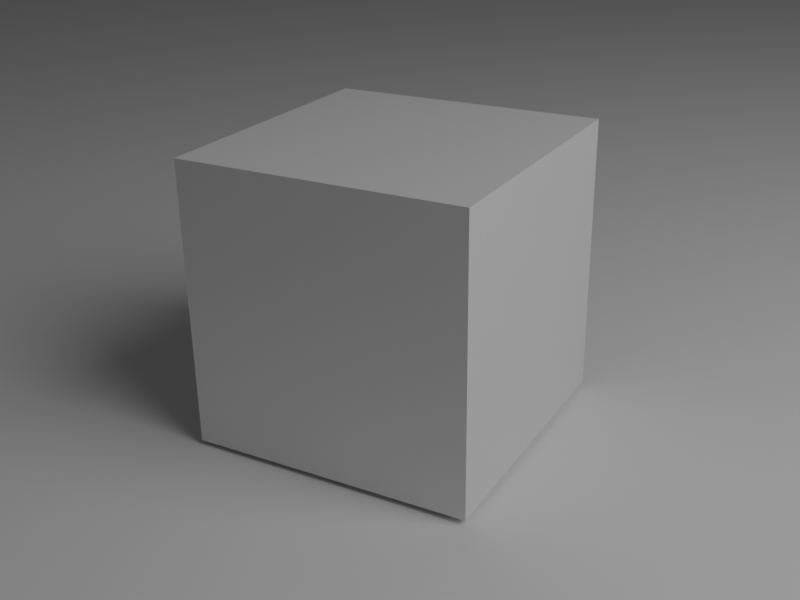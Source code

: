 # Source: menger1.blend  (saved by Blender 2.92.15; exported with 4.5.12 LTS)
import bpy
from mathutils import Matrix  # noqa: F401  (used for matrix-valued properties, if any)

bpy.ops.wm.read_factory_settings(use_empty=True)
scene = bpy.context.scene
scene.name = 'Scene'

# ---- collections
col_collection = bpy.data.collections.new('Collection'); scene.collection.children.link(col_collection)

# ---- materials (node trees are filled in below, after node groups)
mat_mengermaterial = bpy.data.materials.new('MengerMaterial')

# ---- material node trees
mat_mengermaterial.use_nodes = True; mat_mengermaterial.node_tree.nodes.clear()
_N = mat_mengermaterial.node_tree.nodes; _L = mat_mengermaterial.node_tree.links
n0 = _N.new('ShaderNodeBsdfPrincipled'); n0.name = 'Principled BSDF'; n0.location = (10, 300)
n0.distribution = 'GGX'
n0.subsurface_method = 'BURLEY'
n0.inputs[3].default_value = 1.45
n0.inputs[27].default_value = (0.0, 0.0, 0.0, 1.0)
n0.inputs[28].default_value = 1.0
n1 = _N.new('ShaderNodeOutputMaterial'); n1.name = 'Material Output'; n1.location = (300, 300)
n2 = _N.new('ShaderNodeScript'); n2.name = 'Script'; n2.location = (-285, 72)
n2.inputs[0].default_value = 4.0
_L.new(n0.outputs[0], n1.inputs[0])
_L.new(n2.outputs[0], n0.inputs[4])
n1.is_active_output = True

# ---- world
world_world = bpy.data.worlds.new('World'); scene.world = world_world
world_world.use_nodes = True; world_world.node_tree.nodes.clear()
_N = world_world.node_tree.nodes; _L = world_world.node_tree.links
n0 = _N.new('ShaderNodeOutputWorld'); n0.name = 'World Output'; n0.location = (300, 300)
n1 = _N.new('ShaderNodeBackground'); n1.name = 'Background'; n1.location = (10, 300)
n1.inputs[0].default_value = (0.05088, 0.05088, 0.05088, 1.0)
_L.new(n1.outputs[0], n0.inputs[0])
n0.is_active_output = True
world_world.color = (0.05088, 0.05088, 0.05088)
world_world.use_sun_shadow = False
world_world.sun_shadow_jitter_overblur = 0.0

# ---- cameras
cam_camera = bpy.data.cameras.new('Camera')
cam_camera.clip_end = 100.0
cam_camera.ortho_scale = 7.314

# ---- lights
light_light = bpy.data.lights.new('Light', 'POINT')
light_light.transmission_factor = 0.0
light_light.energy = 1e+04
light_light.shadow_soft_size = 10.0
light_light.shadow_maximum_resolution = 0.006
light_light.use_absolute_resolution = True

# ---- meshes
me_plane_118 = bpy.data.meshes.new('Plane.118')
me_plane_118.from_pydata([(-1.0, -1.0, 0.0), (1.0, -1.0, 0.0), (-1.0, 1.0, 0.0), (1.0, 1.0, 0.0)], [], [(0, 1, 3, 2)])
_uv = me_plane_118.uv_layers.new(name='UVMap')
_uv.uv.foreach_set('vector', [0.0, 0.0, 1.0, 0.0, 1.0, 1.0, 0.0, 1.0])
me_plane_118.use_remesh_fix_poles = True
me_plane_118.use_remesh_preserve_attributes = False
me_plane_118.use_mirror_vertex_groups = False
me_plane_118.update()
me_plane_119 = bpy.data.meshes.new('Plane.119')
me_plane_119.from_pydata([(-2.0, -2.0, 0.0), (2.0, -2.0, 0.0), (-2.0, 2.0, 0.0), (2.0, 2.0, 0.0)], [], [(0, 1, 3, 2)])
_uv = me_plane_119.uv_layers.new(name='UVMap')
_uv.uv.foreach_set('vector', [0.0, 0.0, 1.0, 0.0, 1.0, 1.0, 0.0, 1.0])
me_plane_119.materials.append(mat_mengermaterial)
me_plane_119.use_remesh_fix_poles = True
me_plane_119.use_remesh_preserve_attributes = False
me_plane_119.use_mirror_vertex_groups = False
me_plane_119.update()
me_plane_120 = bpy.data.meshes.new('Plane.120')
me_plane_120.from_pydata([(-2.0, -2.0, 0.0), (2.0, -2.0, 0.0), (-2.0, 2.0, 0.0), (2.0, 2.0, 0.0)], [], [(0, 1, 3, 2)])
_uv = me_plane_120.uv_layers.new(name='UVMap')
_uv.uv.foreach_set('vector', [0.0, 0.0, 1.0, 0.0, 1.0, 1.0, 0.0, 1.0])
me_plane_120.materials.append(mat_mengermaterial)
me_plane_120.use_remesh_fix_poles = True
me_plane_120.use_remesh_preserve_attributes = False
me_plane_120.use_mirror_vertex_groups = False
me_plane_120.update()
me_plane_121 = bpy.data.meshes.new('Plane.121')
me_plane_121.from_pydata([(-2.0, -2.0, 0.0), (2.0, -2.0, 0.0), (-2.0, 2.0, 0.0), (2.0, 2.0, 0.0)], [], [(0, 1, 3, 2)])
_uv = me_plane_121.uv_layers.new(name='UVMap')
_uv.uv.foreach_set('vector', [0.0, 0.0, 1.0, 0.0, 1.0, 1.0, 0.0, 1.0])
me_plane_121.materials.append(mat_mengermaterial)
me_plane_121.use_remesh_fix_poles = True
me_plane_121.use_remesh_preserve_attributes = False
me_plane_121.use_mirror_vertex_groups = False
me_plane_121.update()
me_plane_122 = bpy.data.meshes.new('Plane.122')
me_plane_122.from_pydata([(-2.0, -2.0, 0.0), (2.0, -2.0, 0.0), (-2.0, 2.0, 0.0), (2.0, 2.0, 0.0)], [], [(0, 1, 3, 2)])
_uv = me_plane_122.uv_layers.new(name='UVMap')
_uv.uv.foreach_set('vector', [0.0, 0.0, 1.0, 0.0, 1.0, 1.0, 0.0, 1.0])
me_plane_122.materials.append(mat_mengermaterial)
me_plane_122.use_remesh_fix_poles = True
me_plane_122.use_remesh_preserve_attributes = False
me_plane_122.use_mirror_vertex_groups = False
me_plane_122.update()
me_plane_123 = bpy.data.meshes.new('Plane.123')
me_plane_123.from_pydata([(-2.0, -2.0, 0.0), (2.0, -2.0, 0.0), (-2.0, 2.0, 0.0), (2.0, 2.0, 0.0)], [], [(0, 1, 3, 2)])
_uv = me_plane_123.uv_layers.new(name='UVMap')
_uv.uv.foreach_set('vector', [0.0, 0.0, 1.0, 0.0, 1.0, 1.0, 0.0, 1.0])
me_plane_123.materials.append(mat_mengermaterial)
me_plane_123.use_remesh_fix_poles = True
me_plane_123.use_remesh_preserve_attributes = False
me_plane_123.use_mirror_vertex_groups = False
me_plane_123.update()
me_plane_124 = bpy.data.meshes.new('Plane.124')
me_plane_124.from_pydata([(-2.0, -2.0, 0.0), (2.0, -2.0, 0.0), (-2.0, 2.0, 0.0), (2.0, 2.0, 0.0)], [], [(0, 1, 3, 2)])
_uv = me_plane_124.uv_layers.new(name='UVMap')
_uv.uv.foreach_set('vector', [0.0, 0.0, 1.0, 0.0, 1.0, 1.0, 0.0, 1.0])
me_plane_124.materials.append(mat_mengermaterial)
me_plane_124.use_remesh_fix_poles = True
me_plane_124.use_remesh_preserve_attributes = False
me_plane_124.use_mirror_vertex_groups = False
me_plane_124.update()
me_plane_125 = bpy.data.meshes.new('Plane.125')
me_plane_125.from_pydata([(-2.0, -2.0, 0.0), (2.0, -2.0, 0.0), (-2.0, 2.0, 0.0), (2.0, 2.0, 0.0)], [], [(0, 1, 3, 2)])
_uv = me_plane_125.uv_layers.new(name='UVMap')
_uv.uv.foreach_set('vector', [0.0, 0.0, 1.0, 0.0, 1.0, 1.0, 0.0, 1.0])
me_plane_125.materials.append(mat_mengermaterial)
me_plane_125.use_remesh_fix_poles = True
me_plane_125.use_remesh_preserve_attributes = False
me_plane_125.use_mirror_vertex_groups = False
me_plane_125.update()
me_plane_126 = bpy.data.meshes.new('Plane.126')
me_plane_126.from_pydata([(-2.0, -2.0, 0.0), (2.0, -2.0, 0.0), (-2.0, 2.0, 0.0), (2.0, 2.0, 0.0)], [], [(0, 1, 3, 2)])
_uv = me_plane_126.uv_layers.new(name='UVMap')
_uv.uv.foreach_set('vector', [0.0, 0.0, 1.0, 0.0, 1.0, 1.0, 0.0, 1.0])
me_plane_126.materials.append(mat_mengermaterial)
me_plane_126.use_remesh_fix_poles = True
me_plane_126.use_remesh_preserve_attributes = False
me_plane_126.use_mirror_vertex_groups = False
me_plane_126.update()
me_plane_127 = bpy.data.meshes.new('Plane.127')
me_plane_127.from_pydata([(-2.0, -2.0, 0.0), (2.0, -2.0, 0.0), (-2.0, 2.0, 0.0), (2.0, 2.0, 0.0)], [], [(0, 1, 3, 2)])
_uv = me_plane_127.uv_layers.new(name='UVMap')
_uv.uv.foreach_set('vector', [0.0, 0.0, 1.0, 0.0, 1.0, 1.0, 0.0, 1.0])
me_plane_127.materials.append(mat_mengermaterial)
me_plane_127.use_remesh_fix_poles = True
me_plane_127.use_remesh_preserve_attributes = False
me_plane_127.use_mirror_vertex_groups = False
me_plane_127.update()
me_plane_128 = bpy.data.meshes.new('Plane.128')
me_plane_128.from_pydata([(-2.0, -2.0, 0.0), (2.0, -2.0, 0.0), (-2.0, 2.0, 0.0), (2.0, 2.0, 0.0)], [], [(0, 1, 3, 2)])
_uv = me_plane_128.uv_layers.new(name='UVMap')
_uv.uv.foreach_set('vector', [0.0, 0.0, 1.0, 0.0, 1.0, 1.0, 0.0, 1.0])
me_plane_128.materials.append(mat_mengermaterial)
me_plane_128.use_remesh_fix_poles = True
me_plane_128.use_remesh_preserve_attributes = False
me_plane_128.use_mirror_vertex_groups = False
me_plane_128.update()
me_plane_129 = bpy.data.meshes.new('Plane.129')
me_plane_129.from_pydata([(-2.0, -2.0, 0.0), (2.0, -2.0, 0.0), (-2.0, 2.0, 0.0), (2.0, 2.0, 0.0)], [], [(0, 1, 3, 2)])
_uv = me_plane_129.uv_layers.new(name='UVMap')
_uv.uv.foreach_set('vector', [0.0, 0.0, 1.0, 0.0, 1.0, 1.0, 0.0, 1.0])
me_plane_129.materials.append(mat_mengermaterial)
me_plane_129.use_remesh_fix_poles = True
me_plane_129.use_remesh_preserve_attributes = False
me_plane_129.use_mirror_vertex_groups = False
me_plane_129.update()
me_plane_130 = bpy.data.meshes.new('Plane.130')
me_plane_130.from_pydata([(-2.0, -2.0, 0.0), (2.0, -2.0, 0.0), (-2.0, 2.0, 0.0), (2.0, 2.0, 0.0)], [], [(0, 1, 3, 2)])
_uv = me_plane_130.uv_layers.new(name='UVMap')
_uv.uv.foreach_set('vector', [0.0, 0.0, 1.0, 0.0, 1.0, 1.0, 0.0, 1.0])
me_plane_130.materials.append(mat_mengermaterial)
me_plane_130.use_remesh_fix_poles = True
me_plane_130.use_remesh_preserve_attributes = False
me_plane_130.use_mirror_vertex_groups = False
me_plane_130.update()
me_plane_131 = bpy.data.meshes.new('Plane.131')
me_plane_131.from_pydata([(-2.0, -2.0, 0.0), (2.0, -2.0, 0.0), (-2.0, 2.0, 0.0), (2.0, 2.0, 0.0)], [], [(0, 1, 3, 2)])
_uv = me_plane_131.uv_layers.new(name='UVMap')
_uv.uv.foreach_set('vector', [0.0, 0.0, 1.0, 0.0, 1.0, 1.0, 0.0, 1.0])
me_plane_131.materials.append(mat_mengermaterial)
me_plane_131.use_remesh_fix_poles = True
me_plane_131.use_remesh_preserve_attributes = False
me_plane_131.use_mirror_vertex_groups = False
me_plane_131.update()
me_plane_132 = bpy.data.meshes.new('Plane.132')
me_plane_132.from_pydata([(-2.0, -2.0, 0.0), (2.0, -2.0, 0.0), (-2.0, 2.0, 0.0), (2.0, 2.0, 0.0)], [], [(0, 1, 3, 2)])
_uv = me_plane_132.uv_layers.new(name='UVMap')
_uv.uv.foreach_set('vector', [0.0, 0.0, 1.0, 0.0, 1.0, 1.0, 0.0, 1.0])
me_plane_132.materials.append(mat_mengermaterial)
me_plane_132.use_remesh_fix_poles = True
me_plane_132.use_remesh_preserve_attributes = False
me_plane_132.use_mirror_vertex_groups = False
me_plane_132.update()
me_plane_133 = bpy.data.meshes.new('Plane.133')
me_plane_133.from_pydata([(-2.0, -2.0, 0.0), (2.0, -2.0, 0.0), (-2.0, 2.0, 0.0), (2.0, 2.0, 0.0)], [], [(0, 1, 3, 2)])
_uv = me_plane_133.uv_layers.new(name='UVMap')
_uv.uv.foreach_set('vector', [0.0, 0.0, 1.0, 0.0, 1.0, 1.0, 0.0, 1.0])
me_plane_133.materials.append(mat_mengermaterial)
me_plane_133.use_remesh_fix_poles = True
me_plane_133.use_remesh_preserve_attributes = False
me_plane_133.use_mirror_vertex_groups = False
me_plane_133.update()
me_plane_134 = bpy.data.meshes.new('Plane.134')
me_plane_134.from_pydata([(-2.0, -2.0, 0.0), (2.0, -2.0, 0.0), (-2.0, 2.0, 0.0), (2.0, 2.0, 0.0)], [], [(0, 1, 3, 2)])
_uv = me_plane_134.uv_layers.new(name='UVMap')
_uv.uv.foreach_set('vector', [0.0, 0.0, 1.0, 0.0, 1.0, 1.0, 0.0, 1.0])
me_plane_134.materials.append(mat_mengermaterial)
me_plane_134.use_remesh_fix_poles = True
me_plane_134.use_remesh_preserve_attributes = False
me_plane_134.use_mirror_vertex_groups = False
me_plane_134.update()
me_plane_135 = bpy.data.meshes.new('Plane.135')
me_plane_135.from_pydata([(-2.0, -2.0, 0.0), (2.0, -2.0, 0.0), (-2.0, 2.0, 0.0), (2.0, 2.0, 0.0)], [], [(0, 1, 3, 2)])
_uv = me_plane_135.uv_layers.new(name='UVMap')
_uv.uv.foreach_set('vector', [0.0, 0.0, 1.0, 0.0, 1.0, 1.0, 0.0, 1.0])
me_plane_135.materials.append(mat_mengermaterial)
me_plane_135.use_remesh_fix_poles = True
me_plane_135.use_remesh_preserve_attributes = False
me_plane_135.use_mirror_vertex_groups = False
me_plane_135.update()
me_plane_136 = bpy.data.meshes.new('Plane.136')
me_plane_136.from_pydata([(-2.0, -2.0, 0.0), (2.0, -2.0, 0.0), (-2.0, 2.0, 0.0), (2.0, 2.0, 0.0)], [], [(0, 1, 3, 2)])
_uv = me_plane_136.uv_layers.new(name='UVMap')
_uv.uv.foreach_set('vector', [0.0, 0.0, 1.0, 0.0, 1.0, 1.0, 0.0, 1.0])
me_plane_136.materials.append(mat_mengermaterial)
me_plane_136.use_remesh_fix_poles = True
me_plane_136.use_remesh_preserve_attributes = False
me_plane_136.use_mirror_vertex_groups = False
me_plane_136.update()
me_plane_137 = bpy.data.meshes.new('Plane.137')
me_plane_137.from_pydata([(-2.0, -2.0, 0.0), (2.0, -2.0, 0.0), (-2.0, 2.0, 0.0), (2.0, 2.0, 0.0)], [], [(0, 1, 3, 2)])
_uv = me_plane_137.uv_layers.new(name='UVMap')
_uv.uv.foreach_set('vector', [0.0, 0.0, 1.0, 0.0, 1.0, 1.0, 0.0, 1.0])
me_plane_137.materials.append(mat_mengermaterial)
me_plane_137.use_remesh_fix_poles = True
me_plane_137.use_remesh_preserve_attributes = False
me_plane_137.use_mirror_vertex_groups = False
me_plane_137.update()
me_plane_138 = bpy.data.meshes.new('Plane.138')
me_plane_138.from_pydata([(-2.0, -2.0, 0.0), (2.0, -2.0, 0.0), (-2.0, 2.0, 0.0), (2.0, 2.0, 0.0)], [], [(0, 1, 3, 2)])
_uv = me_plane_138.uv_layers.new(name='UVMap')
_uv.uv.foreach_set('vector', [0.0, 0.0, 1.0, 0.0, 1.0, 1.0, 0.0, 1.0])
me_plane_138.materials.append(mat_mengermaterial)
me_plane_138.use_remesh_fix_poles = True
me_plane_138.use_remesh_preserve_attributes = False
me_plane_138.use_mirror_vertex_groups = False
me_plane_138.update()
me_plane_139 = bpy.data.meshes.new('Plane.139')
me_plane_139.from_pydata([(-2.0, -2.0, 0.0), (2.0, -2.0, 0.0), (-2.0, 2.0, 0.0), (2.0, 2.0, 0.0)], [], [(0, 1, 3, 2)])
_uv = me_plane_139.uv_layers.new(name='UVMap')
_uv.uv.foreach_set('vector', [0.0, 0.0, 1.0, 0.0, 1.0, 1.0, 0.0, 1.0])
me_plane_139.materials.append(mat_mengermaterial)
me_plane_139.use_remesh_fix_poles = True
me_plane_139.use_remesh_preserve_attributes = False
me_plane_139.use_mirror_vertex_groups = False
me_plane_139.update()
me_plane_140 = bpy.data.meshes.new('Plane.140')
me_plane_140.from_pydata([(-2.0, -2.0, 0.0), (2.0, -2.0, 0.0), (-2.0, 2.0, 0.0), (2.0, 2.0, 0.0)], [], [(0, 1, 3, 2)])
_uv = me_plane_140.uv_layers.new(name='UVMap')
_uv.uv.foreach_set('vector', [0.0, 0.0, 1.0, 0.0, 1.0, 1.0, 0.0, 1.0])
me_plane_140.materials.append(mat_mengermaterial)
me_plane_140.use_remesh_fix_poles = True
me_plane_140.use_remesh_preserve_attributes = False
me_plane_140.use_mirror_vertex_groups = False
me_plane_140.update()
me_plane_141 = bpy.data.meshes.new('Plane.141')
me_plane_141.from_pydata([(-2.0, -2.0, 0.0), (2.0, -2.0, 0.0), (-2.0, 2.0, 0.0), (2.0, 2.0, 0.0)], [], [(0, 1, 3, 2)])
_uv = me_plane_141.uv_layers.new(name='UVMap')
_uv.uv.foreach_set('vector', [0.0, 0.0, 1.0, 0.0, 1.0, 1.0, 0.0, 1.0])
me_plane_141.materials.append(mat_mengermaterial)
me_plane_141.use_remesh_fix_poles = True
me_plane_141.use_remesh_preserve_attributes = False
me_plane_141.use_mirror_vertex_groups = False
me_plane_141.update()
me_plane_142 = bpy.data.meshes.new('Plane.142')
me_plane_142.from_pydata([(-2.0, -2.0, 0.0), (2.0, -2.0, 0.0), (-2.0, 2.0, 0.0), (2.0, 2.0, 0.0)], [], [(0, 1, 3, 2)])
_uv = me_plane_142.uv_layers.new(name='UVMap')
_uv.uv.foreach_set('vector', [0.0, 0.0, 1.0, 0.0, 1.0, 1.0, 0.0, 1.0])
me_plane_142.materials.append(mat_mengermaterial)
me_plane_142.use_remesh_fix_poles = True
me_plane_142.use_remesh_preserve_attributes = False
me_plane_142.use_mirror_vertex_groups = False
me_plane_142.update()
me_plane_143 = bpy.data.meshes.new('Plane.143')
me_plane_143.from_pydata([(-2.0, -2.0, 0.0), (2.0, -2.0, 0.0), (-2.0, 2.0, 0.0), (2.0, 2.0, 0.0)], [], [(0, 1, 3, 2)])
_uv = me_plane_143.uv_layers.new(name='UVMap')
_uv.uv.foreach_set('vector', [0.0, 0.0, 1.0, 0.0, 1.0, 1.0, 0.0, 1.0])
me_plane_143.materials.append(mat_mengermaterial)
me_plane_143.use_remesh_fix_poles = True
me_plane_143.use_remesh_preserve_attributes = False
me_plane_143.use_mirror_vertex_groups = False
me_plane_143.update()
me_plane_144 = bpy.data.meshes.new('Plane.144')
me_plane_144.from_pydata([(-2.0, -2.0, 0.0), (2.0, -2.0, 0.0), (-2.0, 2.0, 0.0), (2.0, 2.0, 0.0)], [], [(0, 1, 3, 2)])
_uv = me_plane_144.uv_layers.new(name='UVMap')
_uv.uv.foreach_set('vector', [0.0, 0.0, 1.0, 0.0, 1.0, 1.0, 0.0, 1.0])
me_plane_144.materials.append(mat_mengermaterial)
me_plane_144.use_remesh_fix_poles = True
me_plane_144.use_remesh_preserve_attributes = False
me_plane_144.use_mirror_vertex_groups = False
me_plane_144.update()
me_plane_145 = bpy.data.meshes.new('Plane.145')
me_plane_145.from_pydata([(-2.0, -2.0, 0.0), (2.0, -2.0, 0.0), (-2.0, 2.0, 0.0), (2.0, 2.0, 0.0)], [], [(0, 1, 3, 2)])
_uv = me_plane_145.uv_layers.new(name='UVMap')
_uv.uv.foreach_set('vector', [0.0, 0.0, 1.0, 0.0, 1.0, 1.0, 0.0, 1.0])
me_plane_145.materials.append(mat_mengermaterial)
me_plane_145.use_remesh_fix_poles = True
me_plane_145.use_remesh_preserve_attributes = False
me_plane_145.use_mirror_vertex_groups = False
me_plane_145.update()
me_plane_146 = bpy.data.meshes.new('Plane.146')
me_plane_146.from_pydata([(-2.0, -2.0, 0.0), (2.0, -2.0, 0.0), (-2.0, 2.0, 0.0), (2.0, 2.0, 0.0)], [], [(0, 1, 3, 2)])
_uv = me_plane_146.uv_layers.new(name='UVMap')
_uv.uv.foreach_set('vector', [0.0, 0.0, 1.0, 0.0, 1.0, 1.0, 0.0, 1.0])
me_plane_146.materials.append(mat_mengermaterial)
me_plane_146.use_remesh_fix_poles = True
me_plane_146.use_remesh_preserve_attributes = False
me_plane_146.use_mirror_vertex_groups = False
me_plane_146.update()
me_plane_147 = bpy.data.meshes.new('Plane.147')
me_plane_147.from_pydata([(-2.0, -2.0, 0.0), (2.0, -2.0, 0.0), (-2.0, 2.0, 0.0), (2.0, 2.0, 0.0)], [], [(0, 1, 3, 2)])
_uv = me_plane_147.uv_layers.new(name='UVMap')
_uv.uv.foreach_set('vector', [0.0, 0.0, 1.0, 0.0, 1.0, 1.0, 0.0, 1.0])
me_plane_147.materials.append(mat_mengermaterial)
me_plane_147.use_remesh_fix_poles = True
me_plane_147.use_remesh_preserve_attributes = False
me_plane_147.use_mirror_vertex_groups = False
me_plane_147.update()
me_plane_148 = bpy.data.meshes.new('Plane.148')
me_plane_148.from_pydata([(-2.0, -2.0, 0.0), (2.0, -2.0, 0.0), (-2.0, 2.0, 0.0), (2.0, 2.0, 0.0)], [], [(0, 1, 3, 2)])
_uv = me_plane_148.uv_layers.new(name='UVMap')
_uv.uv.foreach_set('vector', [0.0, 0.0, 1.0, 0.0, 1.0, 1.0, 0.0, 1.0])
me_plane_148.materials.append(mat_mengermaterial)
me_plane_148.use_remesh_fix_poles = True
me_plane_148.use_remesh_preserve_attributes = False
me_plane_148.use_mirror_vertex_groups = False
me_plane_148.update()
me_plane_149 = bpy.data.meshes.new('Plane.149')
me_plane_149.from_pydata([(-2.0, -2.0, 0.0), (2.0, -2.0, 0.0), (-2.0, 2.0, 0.0), (2.0, 2.0, 0.0)], [], [(0, 1, 3, 2)])
_uv = me_plane_149.uv_layers.new(name='UVMap')
_uv.uv.foreach_set('vector', [0.0, 0.0, 1.0, 0.0, 1.0, 1.0, 0.0, 1.0])
me_plane_149.materials.append(mat_mengermaterial)
me_plane_149.use_remesh_fix_poles = True
me_plane_149.use_remesh_preserve_attributes = False
me_plane_149.use_mirror_vertex_groups = False
me_plane_149.update()
me_plane_150 = bpy.data.meshes.new('Plane.150')
me_plane_150.from_pydata([(-2.0, -2.0, 0.0), (2.0, -2.0, 0.0), (-2.0, 2.0, 0.0), (2.0, 2.0, 0.0)], [], [(0, 1, 3, 2)])
_uv = me_plane_150.uv_layers.new(name='UVMap')
_uv.uv.foreach_set('vector', [0.0, 0.0, 1.0, 0.0, 1.0, 1.0, 0.0, 1.0])
me_plane_150.materials.append(mat_mengermaterial)
me_plane_150.use_remesh_fix_poles = True
me_plane_150.use_remesh_preserve_attributes = False
me_plane_150.use_mirror_vertex_groups = False
me_plane_150.update()
me_plane_151 = bpy.data.meshes.new('Plane.151')
me_plane_151.from_pydata([(-2.0, -2.0, 0.0), (2.0, -2.0, 0.0), (-2.0, 2.0, 0.0), (2.0, 2.0, 0.0)], [], [(0, 1, 3, 2)])
_uv = me_plane_151.uv_layers.new(name='UVMap')
_uv.uv.foreach_set('vector', [0.0, 0.0, 1.0, 0.0, 1.0, 1.0, 0.0, 1.0])
me_plane_151.materials.append(mat_mengermaterial)
me_plane_151.use_remesh_fix_poles = True
me_plane_151.use_remesh_preserve_attributes = False
me_plane_151.use_mirror_vertex_groups = False
me_plane_151.update()
me_plane_152 = bpy.data.meshes.new('Plane.152')
me_plane_152.from_pydata([(-2.0, -2.0, 0.0), (2.0, -2.0, 0.0), (-2.0, 2.0, 0.0), (2.0, 2.0, 0.0)], [], [(0, 1, 3, 2)])
_uv = me_plane_152.uv_layers.new(name='UVMap')
_uv.uv.foreach_set('vector', [0.0, 0.0, 1.0, 0.0, 1.0, 1.0, 0.0, 1.0])
me_plane_152.materials.append(mat_mengermaterial)
me_plane_152.use_remesh_fix_poles = True
me_plane_152.use_remesh_preserve_attributes = False
me_plane_152.use_mirror_vertex_groups = False
me_plane_152.update()
me_plane_153 = bpy.data.meshes.new('Plane.153')
me_plane_153.from_pydata([(-2.0, -2.0, 0.0), (2.0, -2.0, 0.0), (-2.0, 2.0, 0.0), (2.0, 2.0, 0.0)], [], [(0, 1, 3, 2)])
_uv = me_plane_153.uv_layers.new(name='UVMap')
_uv.uv.foreach_set('vector', [0.0, 0.0, 1.0, 0.0, 1.0, 1.0, 0.0, 1.0])
me_plane_153.materials.append(mat_mengermaterial)
me_plane_153.use_remesh_fix_poles = True
me_plane_153.use_remesh_preserve_attributes = False
me_plane_153.use_mirror_vertex_groups = False
me_plane_153.update()
me_plane_154 = bpy.data.meshes.new('Plane.154')
me_plane_154.from_pydata([(-2.0, -2.0, 0.0), (2.0, -2.0, 0.0), (-2.0, 2.0, 0.0), (2.0, 2.0, 0.0)], [], [(0, 1, 3, 2)])
_uv = me_plane_154.uv_layers.new(name='UVMap')
_uv.uv.foreach_set('vector', [0.0, 0.0, 1.0, 0.0, 1.0, 1.0, 0.0, 1.0])
me_plane_154.materials.append(mat_mengermaterial)
me_plane_154.use_remesh_fix_poles = True
me_plane_154.use_remesh_preserve_attributes = False
me_plane_154.use_mirror_vertex_groups = False
me_plane_154.update()
me_plane_155 = bpy.data.meshes.new('Plane.155')
me_plane_155.from_pydata([(-2.0, -2.0, 0.0), (2.0, -2.0, 0.0), (-2.0, 2.0, 0.0), (2.0, 2.0, 0.0)], [], [(0, 1, 3, 2)])
_uv = me_plane_155.uv_layers.new(name='UVMap')
_uv.uv.foreach_set('vector', [0.0, 0.0, 1.0, 0.0, 1.0, 1.0, 0.0, 1.0])
me_plane_155.materials.append(mat_mengermaterial)
me_plane_155.use_remesh_fix_poles = True
me_plane_155.use_remesh_preserve_attributes = False
me_plane_155.use_mirror_vertex_groups = False
me_plane_155.update()
me_plane_156 = bpy.data.meshes.new('Plane.156')
me_plane_156.from_pydata([(-2.0, -2.0, 0.0), (2.0, -2.0, 0.0), (-2.0, 2.0, 0.0), (2.0, 2.0, 0.0)], [], [(0, 1, 3, 2)])
_uv = me_plane_156.uv_layers.new(name='UVMap')
_uv.uv.foreach_set('vector', [0.0, 0.0, 1.0, 0.0, 1.0, 1.0, 0.0, 1.0])
me_plane_156.materials.append(mat_mengermaterial)
me_plane_156.use_remesh_fix_poles = True
me_plane_156.use_remesh_preserve_attributes = False
me_plane_156.use_mirror_vertex_groups = False
me_plane_156.update()
me_plane_157 = bpy.data.meshes.new('Plane.157')
me_plane_157.from_pydata([(-2.0, -2.0, 0.0), (2.0, -2.0, 0.0), (-2.0, 2.0, 0.0), (2.0, 2.0, 0.0)], [], [(0, 1, 3, 2)])
_uv = me_plane_157.uv_layers.new(name='UVMap')
_uv.uv.foreach_set('vector', [0.0, 0.0, 1.0, 0.0, 1.0, 1.0, 0.0, 1.0])
me_plane_157.materials.append(mat_mengermaterial)
me_plane_157.use_remesh_fix_poles = True
me_plane_157.use_remesh_preserve_attributes = False
me_plane_157.use_mirror_vertex_groups = False
me_plane_157.update()
me_plane_158 = bpy.data.meshes.new('Plane.158')
me_plane_158.from_pydata([(-2.0, -2.0, 0.0), (2.0, -2.0, 0.0), (-2.0, 2.0, 0.0), (2.0, 2.0, 0.0)], [], [(0, 1, 3, 2)])
_uv = me_plane_158.uv_layers.new(name='UVMap')
_uv.uv.foreach_set('vector', [0.0, 0.0, 1.0, 0.0, 1.0, 1.0, 0.0, 1.0])
me_plane_158.materials.append(mat_mengermaterial)
me_plane_158.use_remesh_fix_poles = True
me_plane_158.use_remesh_preserve_attributes = False
me_plane_158.use_mirror_vertex_groups = False
me_plane_158.update()
me_plane_159 = bpy.data.meshes.new('Plane.159')
me_plane_159.from_pydata([(-2.0, -2.0, 0.0), (2.0, -2.0, 0.0), (-2.0, 2.0, 0.0), (2.0, 2.0, 0.0)], [], [(0, 1, 3, 2)])
_uv = me_plane_159.uv_layers.new(name='UVMap')
_uv.uv.foreach_set('vector', [0.0, 0.0, 1.0, 0.0, 1.0, 1.0, 0.0, 1.0])
me_plane_159.materials.append(mat_mengermaterial)
me_plane_159.use_remesh_fix_poles = True
me_plane_159.use_remesh_preserve_attributes = False
me_plane_159.use_mirror_vertex_groups = False
me_plane_159.update()
me_plane_160 = bpy.data.meshes.new('Plane.160')
me_plane_160.from_pydata([(-2.0, -2.0, 0.0), (2.0, -2.0, 0.0), (-2.0, 2.0, 0.0), (2.0, 2.0, 0.0)], [], [(0, 1, 3, 2)])
_uv = me_plane_160.uv_layers.new(name='UVMap')
_uv.uv.foreach_set('vector', [0.0, 0.0, 1.0, 0.0, 1.0, 1.0, 0.0, 1.0])
me_plane_160.materials.append(mat_mengermaterial)
me_plane_160.use_remesh_fix_poles = True
me_plane_160.use_remesh_preserve_attributes = False
me_plane_160.use_mirror_vertex_groups = False
me_plane_160.update()
me_plane_161 = bpy.data.meshes.new('Plane.161')
me_plane_161.from_pydata([(-2.0, -2.0, 0.0), (2.0, -2.0, 0.0), (-2.0, 2.0, 0.0), (2.0, 2.0, 0.0)], [], [(0, 1, 3, 2)])
_uv = me_plane_161.uv_layers.new(name='UVMap')
_uv.uv.foreach_set('vector', [0.0, 0.0, 1.0, 0.0, 1.0, 1.0, 0.0, 1.0])
me_plane_161.materials.append(mat_mengermaterial)
me_plane_161.use_remesh_fix_poles = True
me_plane_161.use_remesh_preserve_attributes = False
me_plane_161.use_mirror_vertex_groups = False
me_plane_161.update()
me_plane_162 = bpy.data.meshes.new('Plane.162')
me_plane_162.from_pydata([(-2.0, -2.0, 0.0), (2.0, -2.0, 0.0), (-2.0, 2.0, 0.0), (2.0, 2.0, 0.0)], [], [(0, 1, 3, 2)])
_uv = me_plane_162.uv_layers.new(name='UVMap')
_uv.uv.foreach_set('vector', [0.0, 0.0, 1.0, 0.0, 1.0, 1.0, 0.0, 1.0])
me_plane_162.materials.append(mat_mengermaterial)
me_plane_162.use_remesh_fix_poles = True
me_plane_162.use_remesh_preserve_attributes = False
me_plane_162.use_mirror_vertex_groups = False
me_plane_162.update()
me_plane_163 = bpy.data.meshes.new('Plane.163')
me_plane_163.from_pydata([(-2.0, -2.0, 0.0), (2.0, -2.0, 0.0), (-2.0, 2.0, 0.0), (2.0, 2.0, 0.0)], [], [(0, 1, 3, 2)])
_uv = me_plane_163.uv_layers.new(name='UVMap')
_uv.uv.foreach_set('vector', [0.0, 0.0, 1.0, 0.0, 1.0, 1.0, 0.0, 1.0])
me_plane_163.materials.append(mat_mengermaterial)
me_plane_163.use_remesh_fix_poles = True
me_plane_163.use_remesh_preserve_attributes = False
me_plane_163.use_mirror_vertex_groups = False
me_plane_163.update()
me_plane_164 = bpy.data.meshes.new('Plane.164')
me_plane_164.from_pydata([(-2.0, -2.0, 0.0), (2.0, -2.0, 0.0), (-2.0, 2.0, 0.0), (2.0, 2.0, 0.0)], [], [(0, 1, 3, 2)])
_uv = me_plane_164.uv_layers.new(name='UVMap')
_uv.uv.foreach_set('vector', [0.0, 0.0, 1.0, 0.0, 1.0, 1.0, 0.0, 1.0])
me_plane_164.materials.append(mat_mengermaterial)
me_plane_164.use_remesh_fix_poles = True
me_plane_164.use_remesh_preserve_attributes = False
me_plane_164.use_mirror_vertex_groups = False
me_plane_164.update()
me_plane_165 = bpy.data.meshes.new('Plane.165')
me_plane_165.from_pydata([(-2.0, -2.0, 0.0), (2.0, -2.0, 0.0), (-2.0, 2.0, 0.0), (2.0, 2.0, 0.0)], [], [(0, 1, 3, 2)])
_uv = me_plane_165.uv_layers.new(name='UVMap')
_uv.uv.foreach_set('vector', [0.0, 0.0, 1.0, 0.0, 1.0, 1.0, 0.0, 1.0])
me_plane_165.materials.append(mat_mengermaterial)
me_plane_165.use_remesh_fix_poles = True
me_plane_165.use_remesh_preserve_attributes = False
me_plane_165.use_mirror_vertex_groups = False
me_plane_165.update()
me_plane_166 = bpy.data.meshes.new('Plane.166')
me_plane_166.from_pydata([(-2.0, -2.0, 0.0), (2.0, -2.0, 0.0), (-2.0, 2.0, 0.0), (2.0, 2.0, 0.0)], [], [(0, 1, 3, 2)])
_uv = me_plane_166.uv_layers.new(name='UVMap')
_uv.uv.foreach_set('vector', [0.0, 0.0, 1.0, 0.0, 1.0, 1.0, 0.0, 1.0])
me_plane_166.materials.append(mat_mengermaterial)
me_plane_166.use_remesh_fix_poles = True
me_plane_166.use_remesh_preserve_attributes = False
me_plane_166.use_mirror_vertex_groups = False
me_plane_166.update()
me_plane_167 = bpy.data.meshes.new('Plane.167')
me_plane_167.from_pydata([(-2.0, -2.0, 0.0), (2.0, -2.0, 0.0), (-2.0, 2.0, 0.0), (2.0, 2.0, 0.0)], [], [(0, 1, 3, 2)])
_uv = me_plane_167.uv_layers.new(name='UVMap')
_uv.uv.foreach_set('vector', [0.0, 0.0, 1.0, 0.0, 1.0, 1.0, 0.0, 1.0])
me_plane_167.materials.append(mat_mengermaterial)
me_plane_167.use_remesh_fix_poles = True
me_plane_167.use_remesh_preserve_attributes = False
me_plane_167.use_mirror_vertex_groups = False
me_plane_167.update()
me_plane_168 = bpy.data.meshes.new('Plane.168')
me_plane_168.from_pydata([(-2.0, -2.0, 0.0), (2.0, -2.0, 0.0), (-2.0, 2.0, 0.0), (2.0, 2.0, 0.0)], [], [(0, 1, 3, 2)])
_uv = me_plane_168.uv_layers.new(name='UVMap')
_uv.uv.foreach_set('vector', [0.0, 0.0, 1.0, 0.0, 1.0, 1.0, 0.0, 1.0])
me_plane_168.materials.append(mat_mengermaterial)
me_plane_168.use_remesh_fix_poles = True
me_plane_168.use_remesh_preserve_attributes = False
me_plane_168.use_mirror_vertex_groups = False
me_plane_168.update()
me_plane_169 = bpy.data.meshes.new('Plane.169')
me_plane_169.from_pydata([(-2.0, -2.0, 0.0), (2.0, -2.0, 0.0), (-2.0, 2.0, 0.0), (2.0, 2.0, 0.0)], [], [(0, 1, 3, 2)])
_uv = me_plane_169.uv_layers.new(name='UVMap')
_uv.uv.foreach_set('vector', [0.0, 0.0, 1.0, 0.0, 1.0, 1.0, 0.0, 1.0])
me_plane_169.materials.append(mat_mengermaterial)
me_plane_169.use_remesh_fix_poles = True
me_plane_169.use_remesh_preserve_attributes = False
me_plane_169.use_mirror_vertex_groups = False
me_plane_169.update()
me_plane_170 = bpy.data.meshes.new('Plane.170')
me_plane_170.from_pydata([(-2.0, -2.0, 0.0), (2.0, -2.0, 0.0), (-2.0, 2.0, 0.0), (2.0, 2.0, 0.0)], [], [(0, 1, 3, 2)])
_uv = me_plane_170.uv_layers.new(name='UVMap')
_uv.uv.foreach_set('vector', [0.0, 0.0, 1.0, 0.0, 1.0, 1.0, 0.0, 1.0])
me_plane_170.materials.append(mat_mengermaterial)
me_plane_170.use_remesh_fix_poles = True
me_plane_170.use_remesh_preserve_attributes = False
me_plane_170.use_mirror_vertex_groups = False
me_plane_170.update()
me_plane_171 = bpy.data.meshes.new('Plane.171')
me_plane_171.from_pydata([(-2.0, -2.0, 0.0), (2.0, -2.0, 0.0), (-2.0, 2.0, 0.0), (2.0, 2.0, 0.0)], [], [(0, 1, 3, 2)])
_uv = me_plane_171.uv_layers.new(name='UVMap')
_uv.uv.foreach_set('vector', [0.0, 0.0, 1.0, 0.0, 1.0, 1.0, 0.0, 1.0])
me_plane_171.materials.append(mat_mengermaterial)
me_plane_171.use_remesh_fix_poles = True
me_plane_171.use_remesh_preserve_attributes = False
me_plane_171.use_mirror_vertex_groups = False
me_plane_171.update()
me_plane_172 = bpy.data.meshes.new('Plane.172')
me_plane_172.from_pydata([(-2.0, -2.0, 0.0), (2.0, -2.0, 0.0), (-2.0, 2.0, 0.0), (2.0, 2.0, 0.0)], [], [(0, 1, 3, 2)])
_uv = me_plane_172.uv_layers.new(name='UVMap')
_uv.uv.foreach_set('vector', [0.0, 0.0, 1.0, 0.0, 1.0, 1.0, 0.0, 1.0])
me_plane_172.materials.append(mat_mengermaterial)
me_plane_172.use_remesh_fix_poles = True
me_plane_172.use_remesh_preserve_attributes = False
me_plane_172.use_mirror_vertex_groups = False
me_plane_172.update()
me_plane_173 = bpy.data.meshes.new('Plane.173')
me_plane_173.from_pydata([(-2.0, -2.0, 0.0), (2.0, -2.0, 0.0), (-2.0, 2.0, 0.0), (2.0, 2.0, 0.0)], [], [(0, 1, 3, 2)])
_uv = me_plane_173.uv_layers.new(name='UVMap')
_uv.uv.foreach_set('vector', [0.0, 0.0, 1.0, 0.0, 1.0, 1.0, 0.0, 1.0])
me_plane_173.materials.append(mat_mengermaterial)
me_plane_173.use_remesh_fix_poles = True
me_plane_173.use_remesh_preserve_attributes = False
me_plane_173.use_mirror_vertex_groups = False
me_plane_173.update()
me_plane_174 = bpy.data.meshes.new('Plane.174')
me_plane_174.from_pydata([(-2.0, -2.0, 0.0), (2.0, -2.0, 0.0), (-2.0, 2.0, 0.0), (2.0, 2.0, 0.0)], [], [(0, 1, 3, 2)])
_uv = me_plane_174.uv_layers.new(name='UVMap')
_uv.uv.foreach_set('vector', [0.0, 0.0, 1.0, 0.0, 1.0, 1.0, 0.0, 1.0])
me_plane_174.materials.append(mat_mengermaterial)
me_plane_174.use_remesh_fix_poles = True
me_plane_174.use_remesh_preserve_attributes = False
me_plane_174.use_mirror_vertex_groups = False
me_plane_174.update()
me_plane_175 = bpy.data.meshes.new('Plane.175')
me_plane_175.from_pydata([(-2.0, -2.0, 0.0), (2.0, -2.0, 0.0), (-2.0, 2.0, 0.0), (2.0, 2.0, 0.0)], [], [(0, 1, 3, 2)])
_uv = me_plane_175.uv_layers.new(name='UVMap')
_uv.uv.foreach_set('vector', [0.0, 0.0, 1.0, 0.0, 1.0, 1.0, 0.0, 1.0])
me_plane_175.materials.append(mat_mengermaterial)
me_plane_175.use_remesh_fix_poles = True
me_plane_175.use_remesh_preserve_attributes = False
me_plane_175.use_mirror_vertex_groups = False
me_plane_175.update()
me_plane_176 = bpy.data.meshes.new('Plane.176')
me_plane_176.from_pydata([(-2.0, -2.0, 0.0), (2.0, -2.0, 0.0), (-2.0, 2.0, 0.0), (2.0, 2.0, 0.0)], [], [(0, 1, 3, 2)])
_uv = me_plane_176.uv_layers.new(name='UVMap')
_uv.uv.foreach_set('vector', [0.0, 0.0, 1.0, 0.0, 1.0, 1.0, 0.0, 1.0])
me_plane_176.materials.append(mat_mengermaterial)
me_plane_176.use_remesh_fix_poles = True
me_plane_176.use_remesh_preserve_attributes = False
me_plane_176.use_mirror_vertex_groups = False
me_plane_176.update()
me_plane_177 = bpy.data.meshes.new('Plane.177')
me_plane_177.from_pydata([(-2.0, -2.0, 0.0), (2.0, -2.0, 0.0), (-2.0, 2.0, 0.0), (2.0, 2.0, 0.0)], [], [(0, 1, 3, 2)])
_uv = me_plane_177.uv_layers.new(name='UVMap')
_uv.uv.foreach_set('vector', [0.0, 0.0, 1.0, 0.0, 1.0, 1.0, 0.0, 1.0])
me_plane_177.materials.append(mat_mengermaterial)
me_plane_177.use_remesh_fix_poles = True
me_plane_177.use_remesh_preserve_attributes = False
me_plane_177.use_mirror_vertex_groups = False
me_plane_177.update()
me_plane_178 = bpy.data.meshes.new('Plane.178')
me_plane_178.from_pydata([(-2.0, -2.0, 0.0), (2.0, -2.0, 0.0), (-2.0, 2.0, 0.0), (2.0, 2.0, 0.0)], [], [(0, 1, 3, 2)])
_uv = me_plane_178.uv_layers.new(name='UVMap')
_uv.uv.foreach_set('vector', [0.0, 0.0, 1.0, 0.0, 1.0, 1.0, 0.0, 1.0])
me_plane_178.materials.append(mat_mengermaterial)
me_plane_178.use_remesh_fix_poles = True
me_plane_178.use_remesh_preserve_attributes = False
me_plane_178.use_mirror_vertex_groups = False
me_plane_178.update()
me_plane_179 = bpy.data.meshes.new('Plane.179')
me_plane_179.from_pydata([(-2.0, -2.0, 0.0), (2.0, -2.0, 0.0), (-2.0, 2.0, 0.0), (2.0, 2.0, 0.0)], [], [(0, 1, 3, 2)])
_uv = me_plane_179.uv_layers.new(name='UVMap')
_uv.uv.foreach_set('vector', [0.0, 0.0, 1.0, 0.0, 1.0, 1.0, 0.0, 1.0])
me_plane_179.materials.append(mat_mengermaterial)
me_plane_179.use_remesh_fix_poles = True
me_plane_179.use_remesh_preserve_attributes = False
me_plane_179.use_mirror_vertex_groups = False
me_plane_179.update()
me_plane_180 = bpy.data.meshes.new('Plane.180')
me_plane_180.from_pydata([(-2.0, -2.0, 0.0), (2.0, -2.0, 0.0), (-2.0, 2.0, 0.0), (2.0, 2.0, 0.0)], [], [(0, 1, 3, 2)])
_uv = me_plane_180.uv_layers.new(name='UVMap')
_uv.uv.foreach_set('vector', [0.0, 0.0, 1.0, 0.0, 1.0, 1.0, 0.0, 1.0])
me_plane_180.materials.append(mat_mengermaterial)
me_plane_180.use_remesh_fix_poles = True
me_plane_180.use_remesh_preserve_attributes = False
me_plane_180.use_mirror_vertex_groups = False
me_plane_180.update()
me_plane_181 = bpy.data.meshes.new('Plane.181')
me_plane_181.from_pydata([(-2.0, -2.0, 0.0), (2.0, -2.0, 0.0), (-2.0, 2.0, 0.0), (2.0, 2.0, 0.0)], [], [(0, 1, 3, 2)])
_uv = me_plane_181.uv_layers.new(name='UVMap')
_uv.uv.foreach_set('vector', [0.0, 0.0, 1.0, 0.0, 1.0, 1.0, 0.0, 1.0])
me_plane_181.materials.append(mat_mengermaterial)
me_plane_181.use_remesh_fix_poles = True
me_plane_181.use_remesh_preserve_attributes = False
me_plane_181.use_mirror_vertex_groups = False
me_plane_181.update()
me_plane_182 = bpy.data.meshes.new('Plane.182')
me_plane_182.from_pydata([(-2.0, -2.0, 0.0), (2.0, -2.0, 0.0), (-2.0, 2.0, 0.0), (2.0, 2.0, 0.0)], [], [(0, 1, 3, 2)])
_uv = me_plane_182.uv_layers.new(name='UVMap')
_uv.uv.foreach_set('vector', [0.0, 0.0, 1.0, 0.0, 1.0, 1.0, 0.0, 1.0])
me_plane_182.materials.append(mat_mengermaterial)
me_plane_182.use_remesh_fix_poles = True
me_plane_182.use_remesh_preserve_attributes = False
me_plane_182.use_mirror_vertex_groups = False
me_plane_182.update()
me_plane_183 = bpy.data.meshes.new('Plane.183')
me_plane_183.from_pydata([(-2.0, -2.0, 0.0), (2.0, -2.0, 0.0), (-2.0, 2.0, 0.0), (2.0, 2.0, 0.0)], [], [(0, 1, 3, 2)])
_uv = me_plane_183.uv_layers.new(name='UVMap')
_uv.uv.foreach_set('vector', [0.0, 0.0, 1.0, 0.0, 1.0, 1.0, 0.0, 1.0])
me_plane_183.materials.append(mat_mengermaterial)
me_plane_183.use_remesh_fix_poles = True
me_plane_183.use_remesh_preserve_attributes = False
me_plane_183.use_mirror_vertex_groups = False
me_plane_183.update()
me_plane_184 = bpy.data.meshes.new('Plane.184')
me_plane_184.from_pydata([(-2.0, -2.0, 0.0), (2.0, -2.0, 0.0), (-2.0, 2.0, 0.0), (2.0, 2.0, 0.0)], [], [(0, 1, 3, 2)])
_uv = me_plane_184.uv_layers.new(name='UVMap')
_uv.uv.foreach_set('vector', [0.0, 0.0, 1.0, 0.0, 1.0, 1.0, 0.0, 1.0])
me_plane_184.materials.append(mat_mengermaterial)
me_plane_184.use_remesh_fix_poles = True
me_plane_184.use_remesh_preserve_attributes = False
me_plane_184.use_mirror_vertex_groups = False
me_plane_184.update()
me_plane_185 = bpy.data.meshes.new('Plane.185')
me_plane_185.from_pydata([(-2.0, -2.0, 0.0), (2.0, -2.0, 0.0), (-2.0, 2.0, 0.0), (2.0, 2.0, 0.0)], [], [(0, 1, 3, 2)])
_uv = me_plane_185.uv_layers.new(name='UVMap')
_uv.uv.foreach_set('vector', [0.0, 0.0, 1.0, 0.0, 1.0, 1.0, 0.0, 1.0])
me_plane_185.materials.append(mat_mengermaterial)
me_plane_185.use_remesh_fix_poles = True
me_plane_185.use_remesh_preserve_attributes = False
me_plane_185.use_mirror_vertex_groups = False
me_plane_185.update()
me_plane_186 = bpy.data.meshes.new('Plane.186')
me_plane_186.from_pydata([(-2.0, -2.0, 0.0), (2.0, -2.0, 0.0), (-2.0, 2.0, 0.0), (2.0, 2.0, 0.0)], [], [(0, 1, 3, 2)])
_uv = me_plane_186.uv_layers.new(name='UVMap')
_uv.uv.foreach_set('vector', [0.0, 0.0, 1.0, 0.0, 1.0, 1.0, 0.0, 1.0])
me_plane_186.materials.append(mat_mengermaterial)
me_plane_186.use_remesh_fix_poles = True
me_plane_186.use_remesh_preserve_attributes = False
me_plane_186.use_mirror_vertex_groups = False
me_plane_186.update()
me_plane_187 = bpy.data.meshes.new('Plane.187')
me_plane_187.from_pydata([(-2.0, -2.0, 0.0), (2.0, -2.0, 0.0), (-2.0, 2.0, 0.0), (2.0, 2.0, 0.0)], [], [(0, 1, 3, 2)])
_uv = me_plane_187.uv_layers.new(name='UVMap')
_uv.uv.foreach_set('vector', [0.0, 0.0, 1.0, 0.0, 1.0, 1.0, 0.0, 1.0])
me_plane_187.materials.append(mat_mengermaterial)
me_plane_187.use_remesh_fix_poles = True
me_plane_187.use_remesh_preserve_attributes = False
me_plane_187.use_mirror_vertex_groups = False
me_plane_187.update()
me_plane_188 = bpy.data.meshes.new('Plane.188')
me_plane_188.from_pydata([(-2.0, -2.0, 0.0), (2.0, -2.0, 0.0), (-2.0, 2.0, 0.0), (2.0, 2.0, 0.0)], [], [(0, 1, 3, 2)])
_uv = me_plane_188.uv_layers.new(name='UVMap')
_uv.uv.foreach_set('vector', [0.0, 0.0, 1.0, 0.0, 1.0, 1.0, 0.0, 1.0])
me_plane_188.materials.append(mat_mengermaterial)
me_plane_188.use_remesh_fix_poles = True
me_plane_188.use_remesh_preserve_attributes = False
me_plane_188.use_mirror_vertex_groups = False
me_plane_188.update()
me_plane_189 = bpy.data.meshes.new('Plane.189')
me_plane_189.from_pydata([(-2.0, -2.0, 0.0), (2.0, -2.0, 0.0), (-2.0, 2.0, 0.0), (2.0, 2.0, 0.0)], [], [(0, 1, 3, 2)])
_uv = me_plane_189.uv_layers.new(name='UVMap')
_uv.uv.foreach_set('vector', [0.0, 0.0, 1.0, 0.0, 1.0, 1.0, 0.0, 1.0])
me_plane_189.materials.append(mat_mengermaterial)
me_plane_189.use_remesh_fix_poles = True
me_plane_189.use_remesh_preserve_attributes = False
me_plane_189.use_mirror_vertex_groups = False
me_plane_189.update()
me_plane_190 = bpy.data.meshes.new('Plane.190')
me_plane_190.from_pydata([(-2.0, -2.0, 0.0), (2.0, -2.0, 0.0), (-2.0, 2.0, 0.0), (2.0, 2.0, 0.0)], [], [(0, 1, 3, 2)])
_uv = me_plane_190.uv_layers.new(name='UVMap')
_uv.uv.foreach_set('vector', [0.0, 0.0, 1.0, 0.0, 1.0, 1.0, 0.0, 1.0])
me_plane_190.materials.append(mat_mengermaterial)
me_plane_190.use_remesh_fix_poles = True
me_plane_190.use_remesh_preserve_attributes = False
me_plane_190.use_mirror_vertex_groups = False
me_plane_190.update()
me_plane_191 = bpy.data.meshes.new('Plane.191')
me_plane_191.from_pydata([(-2.0, -2.0, 0.0), (2.0, -2.0, 0.0), (-2.0, 2.0, 0.0), (2.0, 2.0, 0.0)], [], [(0, 1, 3, 2)])
_uv = me_plane_191.uv_layers.new(name='UVMap')
_uv.uv.foreach_set('vector', [0.0, 0.0, 1.0, 0.0, 1.0, 1.0, 0.0, 1.0])
me_plane_191.materials.append(mat_mengermaterial)
me_plane_191.use_remesh_fix_poles = True
me_plane_191.use_remesh_preserve_attributes = False
me_plane_191.use_mirror_vertex_groups = False
me_plane_191.update()
me_plane_192 = bpy.data.meshes.new('Plane.192')
me_plane_192.from_pydata([(-2.0, -2.0, 0.0), (2.0, -2.0, 0.0), (-2.0, 2.0, 0.0), (2.0, 2.0, 0.0)], [], [(0, 1, 3, 2)])
_uv = me_plane_192.uv_layers.new(name='UVMap')
_uv.uv.foreach_set('vector', [0.0, 0.0, 1.0, 0.0, 1.0, 1.0, 0.0, 1.0])
me_plane_192.materials.append(mat_mengermaterial)
me_plane_192.use_remesh_fix_poles = True
me_plane_192.use_remesh_preserve_attributes = False
me_plane_192.use_mirror_vertex_groups = False
me_plane_192.update()
me_plane_193 = bpy.data.meshes.new('Plane.193')
me_plane_193.from_pydata([(-2.0, -2.0, 0.0), (2.0, -2.0, 0.0), (-2.0, 2.0, 0.0), (2.0, 2.0, 0.0)], [], [(0, 1, 3, 2)])
_uv = me_plane_193.uv_layers.new(name='UVMap')
_uv.uv.foreach_set('vector', [0.0, 0.0, 1.0, 0.0, 1.0, 1.0, 0.0, 1.0])
me_plane_193.materials.append(mat_mengermaterial)
me_plane_193.use_remesh_fix_poles = True
me_plane_193.use_remesh_preserve_attributes = False
me_plane_193.use_mirror_vertex_groups = False
me_plane_193.update()
me_plane_194 = bpy.data.meshes.new('Plane.194')
me_plane_194.from_pydata([(-2.0, -2.0, 0.0), (2.0, -2.0, 0.0), (-2.0, 2.0, 0.0), (2.0, 2.0, 0.0)], [], [(0, 1, 3, 2)])
_uv = me_plane_194.uv_layers.new(name='UVMap')
_uv.uv.foreach_set('vector', [0.0, 0.0, 1.0, 0.0, 1.0, 1.0, 0.0, 1.0])
me_plane_194.materials.append(mat_mengermaterial)
me_plane_194.use_remesh_fix_poles = True
me_plane_194.use_remesh_preserve_attributes = False
me_plane_194.use_mirror_vertex_groups = False
me_plane_194.update()
me_plane_195 = bpy.data.meshes.new('Plane.195')
me_plane_195.from_pydata([(-2.0, -2.0, 0.0), (2.0, -2.0, 0.0), (-2.0, 2.0, 0.0), (2.0, 2.0, 0.0)], [], [(0, 1, 3, 2)])
_uv = me_plane_195.uv_layers.new(name='UVMap')
_uv.uv.foreach_set('vector', [0.0, 0.0, 1.0, 0.0, 1.0, 1.0, 0.0, 1.0])
me_plane_195.materials.append(mat_mengermaterial)
me_plane_195.use_remesh_fix_poles = True
me_plane_195.use_remesh_preserve_attributes = False
me_plane_195.use_mirror_vertex_groups = False
me_plane_195.update()
me_plane_196 = bpy.data.meshes.new('Plane.196')
me_plane_196.from_pydata([(-2.0, -2.0, 0.0), (2.0, -2.0, 0.0), (-2.0, 2.0, 0.0), (2.0, 2.0, 0.0)], [], [(0, 1, 3, 2)])
_uv = me_plane_196.uv_layers.new(name='UVMap')
_uv.uv.foreach_set('vector', [0.0, 0.0, 1.0, 0.0, 1.0, 1.0, 0.0, 1.0])
me_plane_196.materials.append(mat_mengermaterial)
me_plane_196.use_remesh_fix_poles = True
me_plane_196.use_remesh_preserve_attributes = False
me_plane_196.use_mirror_vertex_groups = False
me_plane_196.update()
me_plane_197 = bpy.data.meshes.new('Plane.197')
me_plane_197.from_pydata([(-2.0, -2.0, 0.0), (2.0, -2.0, 0.0), (-2.0, 2.0, 0.0), (2.0, 2.0, 0.0)], [], [(0, 1, 3, 2)])
_uv = me_plane_197.uv_layers.new(name='UVMap')
_uv.uv.foreach_set('vector', [0.0, 0.0, 1.0, 0.0, 1.0, 1.0, 0.0, 1.0])
me_plane_197.materials.append(mat_mengermaterial)
me_plane_197.use_remesh_fix_poles = True
me_plane_197.use_remesh_preserve_attributes = False
me_plane_197.use_mirror_vertex_groups = False
me_plane_197.update()
me_plane_198 = bpy.data.meshes.new('Plane.198')
me_plane_198.from_pydata([(-2.0, -2.0, 0.0), (2.0, -2.0, 0.0), (-2.0, 2.0, 0.0), (2.0, 2.0, 0.0)], [], [(0, 1, 3, 2)])
_uv = me_plane_198.uv_layers.new(name='UVMap')
_uv.uv.foreach_set('vector', [0.0, 0.0, 1.0, 0.0, 1.0, 1.0, 0.0, 1.0])
me_plane_198.materials.append(mat_mengermaterial)
me_plane_198.use_remesh_fix_poles = True
me_plane_198.use_remesh_preserve_attributes = False
me_plane_198.use_mirror_vertex_groups = False
me_plane_198.update()
me_plane_199 = bpy.data.meshes.new('Plane.199')
me_plane_199.from_pydata([(-2.0, -2.0, 0.0), (2.0, -2.0, 0.0), (-2.0, 2.0, 0.0), (2.0, 2.0, 0.0)], [], [(0, 1, 3, 2)])
_uv = me_plane_199.uv_layers.new(name='UVMap')
_uv.uv.foreach_set('vector', [0.0, 0.0, 1.0, 0.0, 1.0, 1.0, 0.0, 1.0])
me_plane_199.materials.append(mat_mengermaterial)
me_plane_199.use_remesh_fix_poles = True
me_plane_199.use_remesh_preserve_attributes = False
me_plane_199.use_mirror_vertex_groups = False
me_plane_199.update()
me_plane_200 = bpy.data.meshes.new('Plane.200')
me_plane_200.from_pydata([(-2.0, -2.0, 0.0), (2.0, -2.0, 0.0), (-2.0, 2.0, 0.0), (2.0, 2.0, 0.0)], [], [(0, 1, 3, 2)])
_uv = me_plane_200.uv_layers.new(name='UVMap')
_uv.uv.foreach_set('vector', [0.0, 0.0, 1.0, 0.0, 1.0, 1.0, 0.0, 1.0])
me_plane_200.materials.append(mat_mengermaterial)
me_plane_200.use_remesh_fix_poles = True
me_plane_200.use_remesh_preserve_attributes = False
me_plane_200.use_mirror_vertex_groups = False
me_plane_200.update()
me_plane_201 = bpy.data.meshes.new('Plane.201')
me_plane_201.from_pydata([(-2.0, -2.0, 0.0), (2.0, -2.0, 0.0), (-2.0, 2.0, 0.0), (2.0, 2.0, 0.0)], [], [(0, 1, 3, 2)])
_uv = me_plane_201.uv_layers.new(name='UVMap')
_uv.uv.foreach_set('vector', [0.0, 0.0, 1.0, 0.0, 1.0, 1.0, 0.0, 1.0])
me_plane_201.materials.append(mat_mengermaterial)
me_plane_201.use_remesh_fix_poles = True
me_plane_201.use_remesh_preserve_attributes = False
me_plane_201.use_mirror_vertex_groups = False
me_plane_201.update()
me_plane_202 = bpy.data.meshes.new('Plane.202')
me_plane_202.from_pydata([(-2.0, -2.0, 0.0), (2.0, -2.0, 0.0), (-2.0, 2.0, 0.0), (2.0, 2.0, 0.0)], [], [(0, 1, 3, 2)])
_uv = me_plane_202.uv_layers.new(name='UVMap')
_uv.uv.foreach_set('vector', [0.0, 0.0, 1.0, 0.0, 1.0, 1.0, 0.0, 1.0])
me_plane_202.materials.append(mat_mengermaterial)
me_plane_202.use_remesh_fix_poles = True
me_plane_202.use_remesh_preserve_attributes = False
me_plane_202.use_mirror_vertex_groups = False
me_plane_202.update()

# ---- objects
ob_light = bpy.data.objects.new('Light', light_light)
ob_camera = bpy.data.objects.new('Camera', cam_camera)
ob_ground = bpy.data.objects.new('ground', me_plane_118)
ob_plane = bpy.data.objects.new('Plane', me_plane_119)
ob_plane_001 = bpy.data.objects.new('Plane.001', me_plane_120)
ob_plane_002 = bpy.data.objects.new('Plane.002', me_plane_121)
ob_plane_003 = bpy.data.objects.new('Plane.003', me_plane_122)
ob_plane_004 = bpy.data.objects.new('Plane.004', me_plane_123)
ob_plane_005 = bpy.data.objects.new('Plane.005', me_plane_124)
ob_plane_006 = bpy.data.objects.new('Plane.006', me_plane_125)
ob_plane_007 = bpy.data.objects.new('Plane.007', me_plane_126)
ob_plane_008 = bpy.data.objects.new('Plane.008', me_plane_127)
ob_plane_009 = bpy.data.objects.new('Plane.009', me_plane_128)
ob_plane_010 = bpy.data.objects.new('Plane.010', me_plane_129)
ob_plane_011 = bpy.data.objects.new('Plane.011', me_plane_130)
ob_plane_012 = bpy.data.objects.new('Plane.012', me_plane_131)
ob_plane_013 = bpy.data.objects.new('Plane.013', me_plane_132)
ob_plane_014 = bpy.data.objects.new('Plane.014', me_plane_133)
ob_plane_015 = bpy.data.objects.new('Plane.015', me_plane_134)
ob_plane_016 = bpy.data.objects.new('Plane.016', me_plane_135)
ob_plane_017 = bpy.data.objects.new('Plane.017', me_plane_136)
ob_plane_018 = bpy.data.objects.new('Plane.018', me_plane_137)
ob_plane_019 = bpy.data.objects.new('Plane.019', me_plane_138)
ob_plane_020 = bpy.data.objects.new('Plane.020', me_plane_139)
ob_plane_021 = bpy.data.objects.new('Plane.021', me_plane_140)
ob_plane_022 = bpy.data.objects.new('Plane.022', me_plane_141)
ob_plane_023 = bpy.data.objects.new('Plane.023', me_plane_142)
ob_plane_024 = bpy.data.objects.new('Plane.024', me_plane_143)
ob_plane_025 = bpy.data.objects.new('Plane.025', me_plane_144)
ob_plane_026 = bpy.data.objects.new('Plane.026', me_plane_145)
ob_plane_027 = bpy.data.objects.new('Plane.027', me_plane_146)
ob_plane_028 = bpy.data.objects.new('Plane.028', me_plane_147)
ob_plane_029 = bpy.data.objects.new('Plane.029', me_plane_148)
ob_plane_030 = bpy.data.objects.new('Plane.030', me_plane_149)
ob_plane_031 = bpy.data.objects.new('Plane.031', me_plane_150)
ob_plane_032 = bpy.data.objects.new('Plane.032', me_plane_151)
ob_plane_033 = bpy.data.objects.new('Plane.033', me_plane_152)
ob_plane_034 = bpy.data.objects.new('Plane.034', me_plane_153)
ob_plane_035 = bpy.data.objects.new('Plane.035', me_plane_154)
ob_plane_036 = bpy.data.objects.new('Plane.036', me_plane_155)
ob_plane_037 = bpy.data.objects.new('Plane.037', me_plane_156)
ob_plane_038 = bpy.data.objects.new('Plane.038', me_plane_157)
ob_plane_039 = bpy.data.objects.new('Plane.039', me_plane_158)
ob_plane_040 = bpy.data.objects.new('Plane.040', me_plane_159)
ob_plane_041 = bpy.data.objects.new('Plane.041', me_plane_160)
ob_plane_042 = bpy.data.objects.new('Plane.042', me_plane_161)
ob_plane_043 = bpy.data.objects.new('Plane.043', me_plane_162)
ob_plane_044 = bpy.data.objects.new('Plane.044', me_plane_163)
ob_plane_045 = bpy.data.objects.new('Plane.045', me_plane_164)
ob_plane_046 = bpy.data.objects.new('Plane.046', me_plane_165)
ob_plane_047 = bpy.data.objects.new('Plane.047', me_plane_166)
ob_plane_048 = bpy.data.objects.new('Plane.048', me_plane_167)
ob_plane_049 = bpy.data.objects.new('Plane.049', me_plane_168)
ob_plane_050 = bpy.data.objects.new('Plane.050', me_plane_169)
ob_plane_051 = bpy.data.objects.new('Plane.051', me_plane_170)
ob_plane_052 = bpy.data.objects.new('Plane.052', me_plane_171)
ob_plane_053 = bpy.data.objects.new('Plane.053', me_plane_172)
ob_plane_054 = bpy.data.objects.new('Plane.054', me_plane_173)
ob_plane_055 = bpy.data.objects.new('Plane.055', me_plane_174)
ob_plane_056 = bpy.data.objects.new('Plane.056', me_plane_175)
ob_plane_057 = bpy.data.objects.new('Plane.057', me_plane_176)
ob_plane_058 = bpy.data.objects.new('Plane.058', me_plane_177)
ob_plane_059 = bpy.data.objects.new('Plane.059', me_plane_178)
ob_plane_060 = bpy.data.objects.new('Plane.060', me_plane_179)
ob_plane_061 = bpy.data.objects.new('Plane.061', me_plane_180)
ob_plane_062 = bpy.data.objects.new('Plane.062', me_plane_181)
ob_plane_063 = bpy.data.objects.new('Plane.063', me_plane_182)
ob_plane_064 = bpy.data.objects.new('Plane.064', me_plane_183)
ob_plane_065 = bpy.data.objects.new('Plane.065', me_plane_184)
ob_plane_066 = bpy.data.objects.new('Plane.066', me_plane_185)
ob_plane_067 = bpy.data.objects.new('Plane.067', me_plane_186)
ob_plane_068 = bpy.data.objects.new('Plane.068', me_plane_187)
ob_plane_069 = bpy.data.objects.new('Plane.069', me_plane_188)
ob_plane_070 = bpy.data.objects.new('Plane.070', me_plane_189)
ob_plane_071 = bpy.data.objects.new('Plane.071', me_plane_190)
ob_plane_072 = bpy.data.objects.new('Plane.072', me_plane_191)
ob_plane_073 = bpy.data.objects.new('Plane.073', me_plane_192)
ob_plane_074 = bpy.data.objects.new('Plane.074', me_plane_193)
ob_plane_075 = bpy.data.objects.new('Plane.075', me_plane_194)
ob_plane_076 = bpy.data.objects.new('Plane.076', me_plane_195)
ob_plane_077 = bpy.data.objects.new('Plane.077', me_plane_196)
ob_plane_078 = bpy.data.objects.new('Plane.078', me_plane_197)
ob_plane_079 = bpy.data.objects.new('Plane.079', me_plane_198)
ob_plane_080 = bpy.data.objects.new('Plane.080', me_plane_199)
ob_plane_081 = bpy.data.objects.new('Plane.081', me_plane_200)
ob_plane_082 = bpy.data.objects.new('Plane.082', me_plane_201)
ob_plane_083 = bpy.data.objects.new('Plane.083', me_plane_202)

# ---- transforms, parenting, visibility, modifiers, constraints
ob_light.location = (3.124, 19.1, 17.61)
ob_light.rotation_euler = (0.6503, 0.05522, 1.866)
ob_light.lock_rotations_4d = False
ob_light.empty_display_type = 'ARROWS'
ob_light.color = (0.0, 0.0, 0.0, 0.0)
ob_light.lineart.crease_threshold = 0.0
ob_camera.location = (12.08, 6.805, 5.951)
ob_camera.rotation_euler = (1.148, 0.01322, 2.077)
ob_camera.scale = (1.0, 1.0, 1.0)
ob_camera.lock_rotations_4d = False
ob_camera.empty_display_type = 'ARROWS'
ob_camera.color = (0.0, 0.0, 0.0, 0.0)
ob_camera.display_type = 'WIRE'
ob_camera.lineart.crease_threshold = 0.0
ob_ground.location = (-17.4, -12.14, -2.081)
ob_ground.scale = (24.23, 24.23, 24.23)
ob_ground.lineart.crease_threshold = 0.0
ob_plane.location = (0.0, 0.0, -2.0)
ob_plane.lineart.crease_threshold = 0.0
ob_plane_001.location = (-2.0, 0.0, 0.0)
ob_plane_001.rotation_euler = (0.0, 1.571, 0.0)
ob_plane_001.lineart.crease_threshold = 0.0
ob_plane_002.location = (0.0, -2.0, 0.0)
ob_plane_002.rotation_euler = (1.571, 0.0, 0.0)
ob_plane_002.lineart.crease_threshold = 0.0
ob_plane_003.location = (0.0, 0.0, -1.852)
ob_plane_003.lineart.crease_threshold = 0.0
ob_plane_004.location = (-1.852, 0.0, 0.0)
ob_plane_004.rotation_euler = (0.0, 1.571, 0.0)
ob_plane_004.lineart.crease_threshold = 0.0
ob_plane_005.location = (0.0, -1.852, 0.0)
ob_plane_005.rotation_euler = (1.571, 0.0, 0.0)
ob_plane_005.lineart.crease_threshold = 0.0
ob_plane_006.location = (0.0, 0.0, -1.704)
ob_plane_006.lineart.crease_threshold = 0.0
ob_plane_007.location = (-1.704, 0.0, 0.0)
ob_plane_007.rotation_euler = (0.0, 1.571, 0.0)
ob_plane_007.lineart.crease_threshold = 0.0
ob_plane_008.location = (0.0, -1.704, 0.0)
ob_plane_008.rotation_euler = (1.571, 0.0, 0.0)
ob_plane_008.lineart.crease_threshold = 0.0
ob_plane_009.location = (0.0, 0.0, -1.556)
ob_plane_009.lineart.crease_threshold = 0.0
ob_plane_010.location = (-1.556, 0.0, 0.0)
ob_plane_010.rotation_euler = (0.0, 1.571, 0.0)
ob_plane_010.lineart.crease_threshold = 0.0
ob_plane_011.location = (0.0, -1.556, 0.0)
ob_plane_011.rotation_euler = (1.571, 0.0, 0.0)
ob_plane_011.lineart.crease_threshold = 0.0
ob_plane_012.location = (0.0, 0.0, -1.407)
ob_plane_012.lineart.crease_threshold = 0.0
ob_plane_013.location = (-1.407, 0.0, 0.0)
ob_plane_013.rotation_euler = (0.0, 1.571, 0.0)
ob_plane_013.lineart.crease_threshold = 0.0
ob_plane_014.location = (0.0, -1.407, 0.0)
ob_plane_014.rotation_euler = (1.571, 0.0, 0.0)
ob_plane_014.lineart.crease_threshold = 0.0
ob_plane_015.location = (0.0, 0.0, -1.259)
ob_plane_015.lineart.crease_threshold = 0.0
ob_plane_016.location = (-1.259, 0.0, 0.0)
ob_plane_016.rotation_euler = (0.0, 1.571, 0.0)
ob_plane_016.lineart.crease_threshold = 0.0
ob_plane_017.location = (0.0, -1.259, 0.0)
ob_plane_017.rotation_euler = (1.571, 0.0, 0.0)
ob_plane_017.lineart.crease_threshold = 0.0
ob_plane_018.location = (0.0, 0.0, -1.111)
ob_plane_018.lineart.crease_threshold = 0.0
ob_plane_019.location = (-1.111, 0.0, 0.0)
ob_plane_019.rotation_euler = (0.0, 1.571, 0.0)
ob_plane_019.lineart.crease_threshold = 0.0
ob_plane_020.location = (0.0, -1.111, 0.0)
ob_plane_020.rotation_euler = (1.571, 0.0, 0.0)
ob_plane_020.lineart.crease_threshold = 0.0
ob_plane_021.location = (0.0, 0.0, -0.963)
ob_plane_021.lineart.crease_threshold = 0.0
ob_plane_022.location = (-0.963, 0.0, 0.0)
ob_plane_022.rotation_euler = (0.0, 1.571, 0.0)
ob_plane_022.lineart.crease_threshold = 0.0
ob_plane_023.location = (0.0, -0.963, 0.0)
ob_plane_023.rotation_euler = (1.571, 0.0, 0.0)
ob_plane_023.lineart.crease_threshold = 0.0
ob_plane_024.location = (0.0, 0.0, -0.8148)
ob_plane_024.lineart.crease_threshold = 0.0
ob_plane_025.location = (-0.8148, 0.0, 0.0)
ob_plane_025.rotation_euler = (0.0, 1.571, 0.0)
ob_plane_025.lineart.crease_threshold = 0.0
ob_plane_026.location = (0.0, -0.8148, 0.0)
ob_plane_026.rotation_euler = (1.571, 0.0, 0.0)
ob_plane_026.lineart.crease_threshold = 0.0
ob_plane_027.location = (0.0, 0.0, -0.6667)
ob_plane_027.lineart.crease_threshold = 0.0
ob_plane_028.location = (-0.6667, 0.0, 0.0)
ob_plane_028.rotation_euler = (0.0, 1.571, 0.0)
ob_plane_028.lineart.crease_threshold = 0.0
ob_plane_029.location = (0.0, -0.6667, 0.0)
ob_plane_029.rotation_euler = (1.571, 0.0, 0.0)
ob_plane_029.lineart.crease_threshold = 0.0
ob_plane_030.location = (0.0, 0.0, -0.5185)
ob_plane_030.lineart.crease_threshold = 0.0
ob_plane_031.location = (-0.5185, 0.0, 0.0)
ob_plane_031.rotation_euler = (0.0, 1.571, 0.0)
ob_plane_031.lineart.crease_threshold = 0.0
ob_plane_032.location = (0.0, -0.5185, 0.0)
ob_plane_032.rotation_euler = (1.571, 0.0, 0.0)
ob_plane_032.lineart.crease_threshold = 0.0
ob_plane_033.location = (0.0, 0.0, -0.3704)
ob_plane_033.lineart.crease_threshold = 0.0
ob_plane_034.location = (-0.3704, 0.0, 0.0)
ob_plane_034.rotation_euler = (0.0, 1.571, 0.0)
ob_plane_034.lineart.crease_threshold = 0.0
ob_plane_035.location = (0.0, -0.3704, 0.0)
ob_plane_035.rotation_euler = (1.571, 0.0, 0.0)
ob_plane_035.lineart.crease_threshold = 0.0
ob_plane_036.location = (0.0, 0.0, -0.2222)
ob_plane_036.lineart.crease_threshold = 0.0
ob_plane_037.location = (-0.2222, 0.0, 0.0)
ob_plane_037.rotation_euler = (0.0, 1.571, 0.0)
ob_plane_037.lineart.crease_threshold = 0.0
ob_plane_038.location = (0.0, -0.2222, 0.0)
ob_plane_038.rotation_euler = (1.571, 0.0, 0.0)
ob_plane_038.lineart.crease_threshold = 0.0
ob_plane_039.location = (0.0, 0.0, -0.07407)
ob_plane_039.lineart.crease_threshold = 0.0
ob_plane_040.location = (-0.07407, 0.0, 0.0)
ob_plane_040.rotation_euler = (0.0, 1.571, 0.0)
ob_plane_040.lineart.crease_threshold = 0.0
ob_plane_041.location = (0.0, -0.07407, 0.0)
ob_plane_041.rotation_euler = (1.571, 0.0, 0.0)
ob_plane_041.lineart.crease_threshold = 0.0
ob_plane_042.location = (0.0, 0.0, 0.07407)
ob_plane_042.lineart.crease_threshold = 0.0
ob_plane_043.location = (0.07407, 0.0, 0.0)
ob_plane_043.rotation_euler = (0.0, 1.571, 0.0)
ob_plane_043.lineart.crease_threshold = 0.0
ob_plane_044.location = (0.0, 0.07407, 0.0)
ob_plane_044.rotation_euler = (1.571, 0.0, 0.0)
ob_plane_044.lineart.crease_threshold = 0.0
ob_plane_045.location = (0.0, 0.0, 0.2222)
ob_plane_045.lineart.crease_threshold = 0.0
ob_plane_046.location = (0.2222, 0.0, 0.0)
ob_plane_046.rotation_euler = (0.0, 1.571, 0.0)
ob_plane_046.lineart.crease_threshold = 0.0
ob_plane_047.location = (0.0, 0.2222, 0.0)
ob_plane_047.rotation_euler = (1.571, 0.0, 0.0)
ob_plane_047.lineart.crease_threshold = 0.0
ob_plane_048.location = (0.0, 0.0, 0.3704)
ob_plane_048.lineart.crease_threshold = 0.0
ob_plane_049.location = (0.3704, 0.0, 0.0)
ob_plane_049.rotation_euler = (0.0, 1.571, 0.0)
ob_plane_049.lineart.crease_threshold = 0.0
ob_plane_050.location = (0.0, 0.3704, 0.0)
ob_plane_050.rotation_euler = (1.571, 0.0, 0.0)
ob_plane_050.lineart.crease_threshold = 0.0
ob_plane_051.location = (0.0, 0.0, 0.5185)
ob_plane_051.lineart.crease_threshold = 0.0
ob_plane_052.location = (0.5185, 0.0, 0.0)
ob_plane_052.rotation_euler = (0.0, 1.571, 0.0)
ob_plane_052.lineart.crease_threshold = 0.0
ob_plane_053.location = (0.0, 0.5185, 0.0)
ob_plane_053.rotation_euler = (1.571, 0.0, 0.0)
ob_plane_053.lineart.crease_threshold = 0.0
ob_plane_054.location = (0.0, 0.0, 0.6667)
ob_plane_054.lineart.crease_threshold = 0.0
ob_plane_055.location = (0.6667, 0.0, 0.0)
ob_plane_055.rotation_euler = (0.0, 1.571, 0.0)
ob_plane_055.lineart.crease_threshold = 0.0
ob_plane_056.location = (0.0, 0.6667, 0.0)
ob_plane_056.rotation_euler = (1.571, 0.0, 0.0)
ob_plane_056.lineart.crease_threshold = 0.0
ob_plane_057.location = (0.0, 0.0, 0.8148)
ob_plane_057.lineart.crease_threshold = 0.0
ob_plane_058.location = (0.8148, 0.0, 0.0)
ob_plane_058.rotation_euler = (0.0, 1.571, 0.0)
ob_plane_058.lineart.crease_threshold = 0.0
ob_plane_059.location = (0.0, 0.8148, 0.0)
ob_plane_059.rotation_euler = (1.571, 0.0, 0.0)
ob_plane_059.lineart.crease_threshold = 0.0
ob_plane_060.location = (0.0, 0.0, 0.963)
ob_plane_060.lineart.crease_threshold = 0.0
ob_plane_061.location = (0.963, 0.0, 0.0)
ob_plane_061.rotation_euler = (0.0, 1.571, 0.0)
ob_plane_061.lineart.crease_threshold = 0.0
ob_plane_062.location = (0.0, 0.963, 0.0)
ob_plane_062.rotation_euler = (1.571, 0.0, 0.0)
ob_plane_062.lineart.crease_threshold = 0.0
ob_plane_063.location = (0.0, 0.0, 1.111)
ob_plane_063.lineart.crease_threshold = 0.0
ob_plane_064.location = (1.111, 0.0, 0.0)
ob_plane_064.rotation_euler = (0.0, 1.571, 0.0)
ob_plane_064.lineart.crease_threshold = 0.0
ob_plane_065.location = (0.0, 1.111, 0.0)
ob_plane_065.rotation_euler = (1.571, 0.0, 0.0)
ob_plane_065.lineart.crease_threshold = 0.0
ob_plane_066.location = (0.0, 0.0, 1.259)
ob_plane_066.lineart.crease_threshold = 0.0
ob_plane_067.location = (1.259, 0.0, 0.0)
ob_plane_067.rotation_euler = (0.0, 1.571, 0.0)
ob_plane_067.lineart.crease_threshold = 0.0
ob_plane_068.location = (0.0, 1.259, 0.0)
ob_plane_068.rotation_euler = (1.571, 0.0, 0.0)
ob_plane_068.lineart.crease_threshold = 0.0
ob_plane_069.location = (0.0, 0.0, 1.407)
ob_plane_069.lineart.crease_threshold = 0.0
ob_plane_070.location = (1.407, 0.0, 0.0)
ob_plane_070.rotation_euler = (0.0, 1.571, 0.0)
ob_plane_070.lineart.crease_threshold = 0.0
ob_plane_071.location = (0.0, 1.407, 0.0)
ob_plane_071.rotation_euler = (1.571, 0.0, 0.0)
ob_plane_071.lineart.crease_threshold = 0.0
ob_plane_072.location = (0.0, 0.0, 1.556)
ob_plane_072.lineart.crease_threshold = 0.0
ob_plane_073.location = (1.556, 0.0, 0.0)
ob_plane_073.rotation_euler = (0.0, 1.571, 0.0)
ob_plane_073.lineart.crease_threshold = 0.0
ob_plane_074.location = (0.0, 1.556, 0.0)
ob_plane_074.rotation_euler = (1.571, 0.0, 0.0)
ob_plane_074.lineart.crease_threshold = 0.0
ob_plane_075.location = (0.0, 0.0, 1.704)
ob_plane_075.lineart.crease_threshold = 0.0
ob_plane_076.location = (1.704, 0.0, 0.0)
ob_plane_076.rotation_euler = (0.0, 1.571, 0.0)
ob_plane_076.lineart.crease_threshold = 0.0
ob_plane_077.location = (0.0, 1.704, 0.0)
ob_plane_077.rotation_euler = (1.571, 0.0, 0.0)
ob_plane_077.lineart.crease_threshold = 0.0
ob_plane_078.location = (0.0, 0.0, 1.852)
ob_plane_078.lineart.crease_threshold = 0.0
ob_plane_079.location = (1.852, 0.0, 0.0)
ob_plane_079.rotation_euler = (0.0, 1.571, 0.0)
ob_plane_079.lineart.crease_threshold = 0.0
ob_plane_080.location = (0.0, 1.852, 0.0)
ob_plane_080.rotation_euler = (1.571, 0.0, 0.0)
ob_plane_080.lineart.crease_threshold = 0.0
ob_plane_081.location = (0.0, 0.0, 2.0)
ob_plane_081.lineart.crease_threshold = 0.0
ob_plane_082.location = (2.0, 0.0, 0.0)
ob_plane_082.rotation_euler = (0.0, 1.571, 0.0)
ob_plane_082.lineart.crease_threshold = 0.0
ob_plane_083.location = (0.0, 2.0, 0.0)
ob_plane_083.rotation_euler = (1.571, 0.0, 0.0)
ob_plane_083.lineart.crease_threshold = 0.0

# ---- collection membership
col_collection.objects.link(ob_light)
col_collection.objects.link(ob_camera)
col_collection.objects.link(ob_ground)
col_collection.objects.link(ob_plane)
col_collection.objects.link(ob_plane_001)
col_collection.objects.link(ob_plane_002)
col_collection.objects.link(ob_plane_003)
col_collection.objects.link(ob_plane_004)
col_collection.objects.link(ob_plane_005)
col_collection.objects.link(ob_plane_006)
col_collection.objects.link(ob_plane_007)
col_collection.objects.link(ob_plane_008)
col_collection.objects.link(ob_plane_009)
col_collection.objects.link(ob_plane_010)
col_collection.objects.link(ob_plane_011)
col_collection.objects.link(ob_plane_012)
col_collection.objects.link(ob_plane_013)
col_collection.objects.link(ob_plane_014)
col_collection.objects.link(ob_plane_015)
col_collection.objects.link(ob_plane_016)
col_collection.objects.link(ob_plane_017)
col_collection.objects.link(ob_plane_018)
col_collection.objects.link(ob_plane_019)
col_collection.objects.link(ob_plane_020)
col_collection.objects.link(ob_plane_021)
col_collection.objects.link(ob_plane_022)
col_collection.objects.link(ob_plane_023)
col_collection.objects.link(ob_plane_024)
col_collection.objects.link(ob_plane_025)
col_collection.objects.link(ob_plane_026)
col_collection.objects.link(ob_plane_027)
col_collection.objects.link(ob_plane_028)
col_collection.objects.link(ob_plane_029)
col_collection.objects.link(ob_plane_030)
col_collection.objects.link(ob_plane_031)
col_collection.objects.link(ob_plane_032)
col_collection.objects.link(ob_plane_033)
col_collection.objects.link(ob_plane_034)
col_collection.objects.link(ob_plane_035)
col_collection.objects.link(ob_plane_036)
col_collection.objects.link(ob_plane_037)
col_collection.objects.link(ob_plane_038)
col_collection.objects.link(ob_plane_039)
col_collection.objects.link(ob_plane_040)
col_collection.objects.link(ob_plane_041)
col_collection.objects.link(ob_plane_042)
col_collection.objects.link(ob_plane_043)
col_collection.objects.link(ob_plane_044)
col_collection.objects.link(ob_plane_045)
col_collection.objects.link(ob_plane_046)
col_collection.objects.link(ob_plane_047)
col_collection.objects.link(ob_plane_048)
col_collection.objects.link(ob_plane_049)
col_collection.objects.link(ob_plane_050)
col_collection.objects.link(ob_plane_051)
col_collection.objects.link(ob_plane_052)
col_collection.objects.link(ob_plane_053)
col_collection.objects.link(ob_plane_054)
col_collection.objects.link(ob_plane_055)
col_collection.objects.link(ob_plane_056)
col_collection.objects.link(ob_plane_057)
col_collection.objects.link(ob_plane_058)
col_collection.objects.link(ob_plane_059)
col_collection.objects.link(ob_plane_060)
col_collection.objects.link(ob_plane_061)
col_collection.objects.link(ob_plane_062)
col_collection.objects.link(ob_plane_063)
col_collection.objects.link(ob_plane_064)
col_collection.objects.link(ob_plane_065)
col_collection.objects.link(ob_plane_066)
col_collection.objects.link(ob_plane_067)
col_collection.objects.link(ob_plane_068)
col_collection.objects.link(ob_plane_069)
col_collection.objects.link(ob_plane_070)
col_collection.objects.link(ob_plane_071)
col_collection.objects.link(ob_plane_072)
col_collection.objects.link(ob_plane_073)
col_collection.objects.link(ob_plane_074)
col_collection.objects.link(ob_plane_075)
col_collection.objects.link(ob_plane_076)
col_collection.objects.link(ob_plane_077)
col_collection.objects.link(ob_plane_078)
col_collection.objects.link(ob_plane_079)
col_collection.objects.link(ob_plane_080)
col_collection.objects.link(ob_plane_081)
col_collection.objects.link(ob_plane_082)
col_collection.objects.link(ob_plane_083)

# ---- scene / render settings (as saved in the file)
scene.camera = ob_camera
scene.frame_start = 1; scene.frame_end = 250; scene.frame_set(1)
scene.render.engine = 'CYCLES'
scene.render.resolution_x = 2000
scene.render.resolution_y = 1500
scene.cycles.shading_system = True
scene.cycles.use_denoising = False
scene.cycles.samples = 128
scene.cycles.sampling_pattern = 'TABULATED_SOBOL'
scene.cycles.use_adaptive_sampling = False
scene.cycles.use_light_tree = False
scene.cycles.max_bounces = 50
scene.cycles.transmission_bounces = 50
scene.cycles.transparent_max_bounces = 50
scene.view_settings.view_transform = 'Filmic'
bpy.context.view_layer.update()
